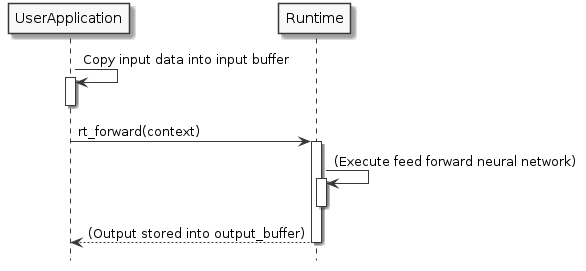

The diagram above was rendered by PlantUML. Its source (embedded in the PNG):
@startuml

skinparam monochrome true
hide footbox

UserApplication -> UserApplication: Copy input data into input buffer
activate UserApplication
deactivate UserApplication

UserApplication -> Runtime: rt_forward(context)
activate Runtime
Runtime -> Runtime: (Execute feed forward neural network)
activate Runtime
deactivate Runtime
Runtime --> UserApplication: (Output stored into output_buffer)
deactivate Runtime
@enduml